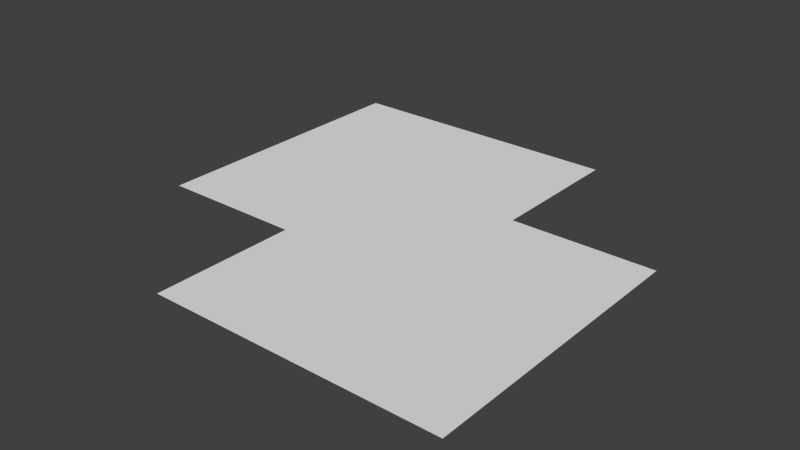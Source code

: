 # Source: right_long.blend  (saved by Blender 2.79.0; exported with 4.5.12 LTS)
import bpy
from mathutils import Matrix  # noqa: F401  (used for matrix-valued properties, if any)

bpy.ops.wm.read_factory_settings(use_empty=True)
scene = bpy.context.scene
scene.name = 'Scene'

# ---- collections
col_collection_1 = bpy.data.collections.new('Collection 1'); scene.collection.children.link(col_collection_1)

# ---- materials (node trees are filled in below, after node groups)
mat_material_001___eeeeee = bpy.data.materials.new('Material.001 [#eeeeee]')
mat_material_001___eeeeee.alpha_threshold = 0.0
mat_material_001___eeeeee.use_transparent_shadow = False
mat_material_001___eeeeee.roughness = 0.5
mat_material_002___333333 = bpy.data.materials.new('Material.002 [#333333]')
mat_material_002___333333.alpha_threshold = 0.0
mat_material_002___333333.use_transparent_shadow = False
mat_material_002___333333.roughness = 0.5

# ---- material node trees

# ---- world
world_world = bpy.data.worlds.new('World'); scene.world = world_world
world_world.color = (0.05088, 0.05088, 0.05088)
world_world.use_sun_shadow = False
world_world.sun_shadow_jitter_overblur = 0.0
world_world.cycles.sampling_method = 'NONE'
world_world.cycles.sample_map_resolution = 256

# ---- meshes
me_plane_005 = bpy.data.meshes.new('Plane.005')
me_plane_005.from_pydata([(-0.0002543, -0.6699, -2.794e-09), (5.086e-05, -0.9996, -2.794e-09), (5.086e-05, 0.6704, -2.794e-09), (3.0, -4.0, -2.794e-09), (1.294, 0.8277, -2.794e-09), (1.21, 0.5122, -2.794e-09), (5.086e-05, 0.6716, -2.794e-09), (0.8623, -0.7834, -2.794e-09), (0.7772, -1.102, -2.794e-09), (0.0003061, 0.9981, -2.794e-09), (2.5, 0.3282, -2.794e-09), (2.337, 0.04532, -2.794e-09), (1.666, -1.116, -2.794e-09), (1.501, -1.402, -2.794e-09), (3.535, -0.4664, -2.794e-09), (3.305, -0.6974, -2.794e-09), (2.356, -1.646, -2.794e-09), (2.123, -1.879, -2.794e-09), (4.33, -1.502, -2.794e-09), (4.047, -1.665, -2.794e-09), (2.885, -2.336, -2.794e-09), (2.6, -2.501, -2.794e-09), (4.829, -2.708, -2.794e-09), (4.514, -2.792, -2.794e-09), (3.218, -3.139, -2.794e-09), (2.9, -3.225, -2.794e-09), (4.998, -4.0, -2.794e-09), (4.671, -4.0, -2.794e-09), (3.33, -4.0, -2.794e-09), (5.086e-05, -2.0, -2.794e-09), (2.0, -4.0, -2.794e-09), (2.0, -2.0, -2.794e-09), (5.086e-05, 2.0, -2.794e-09), (4.0, 2.0, -2.794e-09), (4.0, 0.0, -2.794e-09), (6.0, -4.0, -2.794e-09), (6.0, 0.0, -2.794e-09)], [(2, 0)], [(7, 8, 13, 12), (5, 11, 10, 4), (24, 28, 27, 23), (12, 13, 17, 16), (11, 15, 14, 10), (20, 24, 23, 19), (16, 20, 19, 15), (16, 17, 21, 20), (15, 19, 18, 14), (12, 16, 15, 11), (7, 12, 11, 5), (20, 21, 25, 24), (19, 23, 22, 18), (0, 7, 5, 6), (0, 1, 8, 7), (23, 27, 26, 22), (24, 25, 3, 28), (6, 5, 4, 9), (31, 21, 17), (30, 21, 31), (30, 25, 21), (30, 3, 25), (8, 1, 29), (13, 8, 29), (29, 31, 13), (31, 17, 13), (32, 4, 33), (33, 4, 10), (4, 32, 9), (34, 33, 10), (34, 10, 14), (14, 18, 34), (18, 22, 36), (18, 36, 34), (26, 35, 22), (22, 35, 36)])
me_plane_005.polygons.foreach_set('use_smooth', [1, 1, 1, 1, 1, 1, 1, 1, 1, 1, 1, 1, 1, 1, 1, 1, 1, 1, 0, 0, 0, 0, 0, 0, 0, 0, 0, 0, 0, 0, 0, 0, 0, 0, 0, 0])
me_plane_005.polygons.foreach_set('material_index', [0, 0, 1, 0, 0, 1, 1, 0, 0, 1, 1, 0, 0, 1, 0, 0, 0, 0, 0, 0, 0, 0, 0, 0, 0, 0, 0, 0, 0, 0, 0, 0, 0, 0, 0, 0])
me_plane_005.materials.append(mat_material_001___eeeeee)
me_plane_005.materials.append(mat_material_002___333333)
me_plane_005.use_remesh_preserve_volume = False
me_plane_005.use_remesh_preserve_attributes = False
me_plane_005.use_mirror_vertex_groups = False
me_plane_005.update()

# ---- objects
ob_master_corner_large = bpy.data.objects.new('Master_corner_large', me_plane_005)

# ---- transforms, parenting, visibility, modifiers, constraints
ob_master_corner_large.location = (0.0, 0.0, 0.0)
ob_master_corner_large.scale = (0.5, 0.5, 0.5)
ob_master_corner_large.lineart.crease_threshold = 0.0

# ---- collection membership
col_collection_1.objects.link(ob_master_corner_large)

# ---- scene / render settings (as saved in the file)
scene.frame_start = 1; scene.frame_end = 250; scene.frame_set(1)
scene.render.engine = 'BLENDER_EEVEE_NEXT'
scene.render.resolution_percentage = 50
scene.render.dither_intensity = 0.0
scene.cycles.use_denoising = False
scene.cycles.samples = 10
scene.cycles.sampling_pattern = 'TABULATED_SOBOL'
scene.cycles.light_sampling_threshold = 0.0
scene.cycles.use_adaptive_sampling = False
scene.cycles.use_light_tree = False
scene.cycles.blur_glossy = 0.0
scene.cycles.pixel_filter_type = 'GAUSSIAN'
scene.cycles.sample_clamp_indirect = 0.0
scene.view_settings.view_transform = 'Standard'
bpy.context.view_layer.update()

# ---- added for rendering (the .blend has no active camera and no usable light): camera, sun
cam_auto = bpy.data.cameras.new('AutoCamera')
cam_auto.lens = 50.0
cam_auto.sensor_width = 36.0
cam_auto.clip_end = 1000.0
ob_auto_camera = bpy.data.objects.new('AutoCamera', cam_auto)
scene.collection.objects.link(ob_auto_camera)
ob_auto_camera.location = (5.42546, -5.21067, 3.14042)
ob_auto_camera.rotation_euler = (1.09748, -7.21219e-08, 0.694738)
scene.camera = ob_auto_camera
light_auto_sun = bpy.data.lights.new('AutoSun', 'SUN')
light_auto_sun.energy = 3.0
light_auto_sun.angle = 0.0523599
ob_auto_sun = bpy.data.objects.new('AutoSun', light_auto_sun)
scene.collection.objects.link(ob_auto_sun)
ob_auto_sun.rotation_euler = (0.872665, 0.174533, 0.523599)
bpy.context.view_layer.update()
